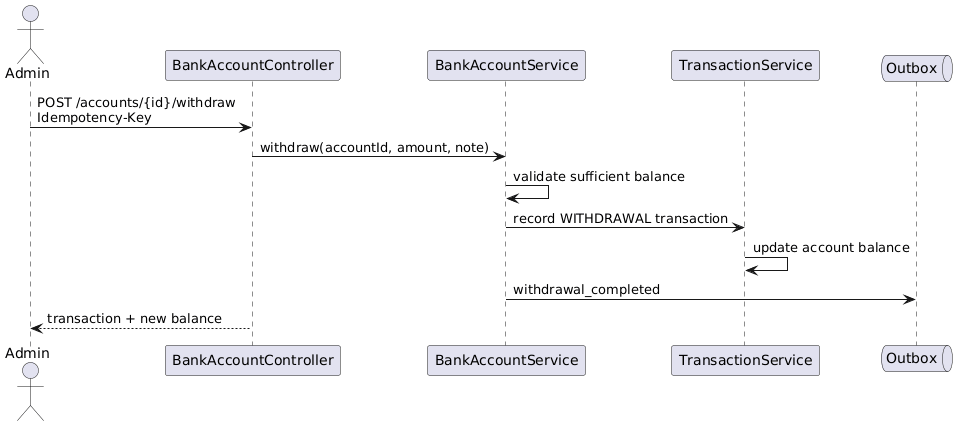

The diagram above was rendered by PlantUML. Its source (embedded in the PNG):
@startuml
actor Admin
participant BankAccountController
participant BankAccountService
participant TransactionService
queue Outbox

Admin -> BankAccountController : POST /accounts/{id}/withdraw\nIdempotency-Key
BankAccountController -> BankAccountService : withdraw(accountId, amount, note)
BankAccountService -> BankAccountService : validate sufficient balance
BankAccountService -> TransactionService : record WITHDRAWAL transaction
TransactionService -> TransactionService : update account balance
BankAccountService -> Outbox : withdrawal_completed
BankAccountController --> Admin : transaction + new balance
@enduml